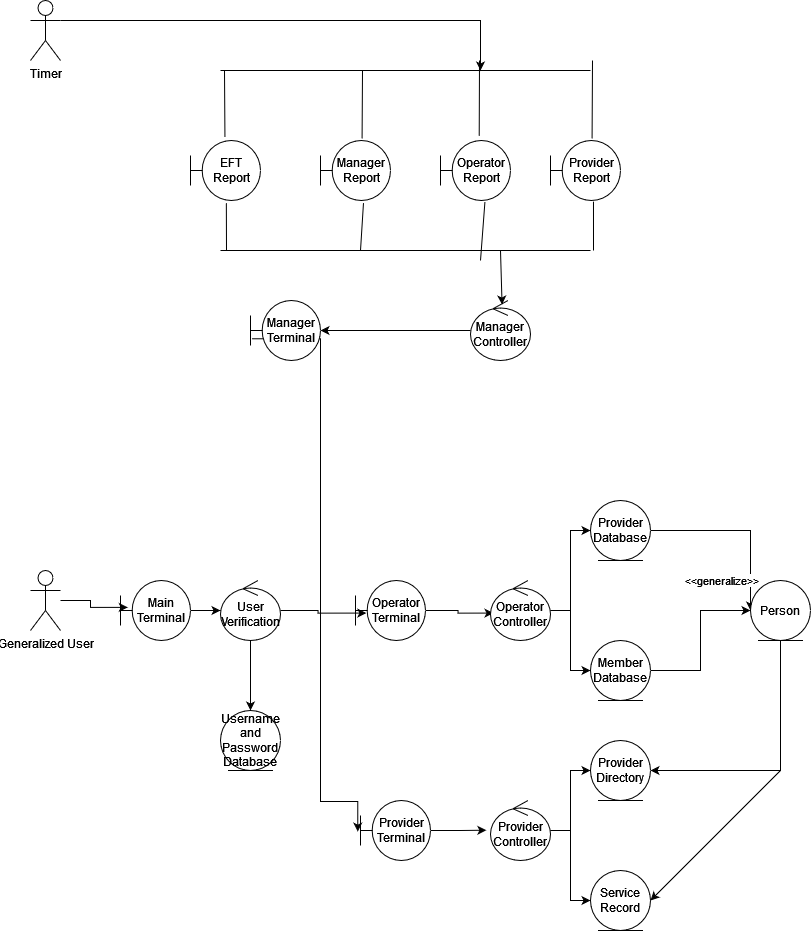

The diagram above was exported from draw.io. Its source (the exported page's mxGraphModel, read from the mxfile embedded in the PNG):
<mxGraphModel dx="1010" dy="482" grid="1" gridSize="10" guides="1" tooltips="1" connect="1" arrows="1" fold="1" page="1" pageScale="1" pageWidth="850" pageHeight="1100" math="0" shadow="0">
  <root>
    <mxCell id="0" />
    <mxCell id="1" parent="0" />
    <mxCell id="M6WQwKNK8jluAOhg4zy4-28" style="edgeStyle=orthogonalEdgeStyle;rounded=0;orthogonalLoop=1;jettySize=auto;html=1;exitX=1;exitY=0.3333333333333333;exitDx=0;exitDy=0;exitPerimeter=0;" edge="1" parent="1" source="M6WQwKNK8jluAOhg4zy4-1">
      <mxGeometry relative="1" as="geometry">
        <mxPoint x="480" y="80" as="targetPoint" />
      </mxGeometry>
    </mxCell>
    <mxCell id="M6WQwKNK8jluAOhg4zy4-1" value="&lt;div&gt;Timer&lt;/div&gt;&lt;div&gt;&lt;br&gt;&lt;/div&gt;" style="shape=umlActor;verticalLabelPosition=bottom;verticalAlign=top;html=1;outlineConnect=0;" vertex="1" parent="1">
      <mxGeometry x="30" y="10" width="30" height="60" as="geometry" />
    </mxCell>
    <mxCell id="M6WQwKNK8jluAOhg4zy4-49" style="edgeStyle=orthogonalEdgeStyle;rounded=0;orthogonalLoop=1;jettySize=auto;html=1;entryX=0.104;entryY=0.448;entryDx=0;entryDy=0;entryPerimeter=0;" edge="1" parent="1" source="M6WQwKNK8jluAOhg4zy4-2" target="M6WQwKNK8jluAOhg4zy4-10">
      <mxGeometry relative="1" as="geometry" />
    </mxCell>
    <mxCell id="M6WQwKNK8jluAOhg4zy4-2" value="Generalized User" style="shape=umlActor;verticalLabelPosition=bottom;verticalAlign=top;html=1;outlineConnect=0;" vertex="1" parent="1">
      <mxGeometry x="30" y="580" width="30" height="60" as="geometry" />
    </mxCell>
    <mxCell id="M6WQwKNK8jluAOhg4zy4-3" value="EFT Report" style="shape=umlBoundary;whiteSpace=wrap;html=1;" vertex="1" parent="1">
      <mxGeometry x="190" y="150" width="70" height="60" as="geometry" />
    </mxCell>
    <mxCell id="M6WQwKNK8jluAOhg4zy4-4" value="Manager Report" style="shape=umlBoundary;whiteSpace=wrap;html=1;" vertex="1" parent="1">
      <mxGeometry x="320" y="150" width="70" height="60" as="geometry" />
    </mxCell>
    <mxCell id="M6WQwKNK8jluAOhg4zy4-5" value="Operator Report" style="shape=umlBoundary;whiteSpace=wrap;html=1;" vertex="1" parent="1">
      <mxGeometry x="440" y="150" width="70" height="60" as="geometry" />
    </mxCell>
    <mxCell id="M6WQwKNK8jluAOhg4zy4-6" value="Provider Report" style="shape=umlBoundary;whiteSpace=wrap;html=1;" vertex="1" parent="1">
      <mxGeometry x="550" y="150" width="70" height="60" as="geometry" />
    </mxCell>
    <mxCell id="M6WQwKNK8jluAOhg4zy4-35" style="edgeStyle=orthogonalEdgeStyle;rounded=0;orthogonalLoop=1;jettySize=auto;html=1;" edge="1" parent="1" source="M6WQwKNK8jluAOhg4zy4-7" target="M6WQwKNK8jluAOhg4zy4-9">
      <mxGeometry relative="1" as="geometry" />
    </mxCell>
    <mxCell id="M6WQwKNK8jluAOhg4zy4-7" value="Manager Controller" style="ellipse;shape=umlControl;whiteSpace=wrap;html=1;" vertex="1" parent="1">
      <mxGeometry x="470" y="310" width="60" height="60" as="geometry" />
    </mxCell>
    <mxCell id="M6WQwKNK8jluAOhg4zy4-36" style="edgeStyle=orthogonalEdgeStyle;rounded=0;orthogonalLoop=1;jettySize=auto;html=1;entryX=-0.039;entryY=0.519;entryDx=0;entryDy=0;entryPerimeter=0;exitX=0.022;exitY=0.638;exitDx=0;exitDy=0;exitPerimeter=0;" edge="1" parent="1" source="M6WQwKNK8jluAOhg4zy4-9" target="M6WQwKNK8jluAOhg4zy4-13">
      <mxGeometry relative="1" as="geometry">
        <mxPoint x="310" y="820" as="targetPoint" />
        <Array as="points">
          <mxPoint x="320" y="348" />
          <mxPoint x="320" y="811" />
          <mxPoint x="357" y="811" />
        </Array>
      </mxGeometry>
    </mxCell>
    <mxCell id="M6WQwKNK8jluAOhg4zy4-9" value="Manager Terminal" style="shape=umlBoundary;whiteSpace=wrap;html=1;" vertex="1" parent="1">
      <mxGeometry x="250" y="310" width="70" height="60" as="geometry" />
    </mxCell>
    <mxCell id="M6WQwKNK8jluAOhg4zy4-50" style="edgeStyle=orthogonalEdgeStyle;rounded=0;orthogonalLoop=1;jettySize=auto;html=1;" edge="1" parent="1" source="M6WQwKNK8jluAOhg4zy4-10" target="M6WQwKNK8jluAOhg4zy4-11">
      <mxGeometry relative="1" as="geometry" />
    </mxCell>
    <mxCell id="M6WQwKNK8jluAOhg4zy4-10" value="Main Terminal" style="shape=umlBoundary;whiteSpace=wrap;html=1;" vertex="1" parent="1">
      <mxGeometry x="120" y="590" width="70" height="60" as="geometry" />
    </mxCell>
    <mxCell id="M6WQwKNK8jluAOhg4zy4-48" style="edgeStyle=orthogonalEdgeStyle;rounded=0;orthogonalLoop=1;jettySize=auto;html=1;entryX=0.155;entryY=0.543;entryDx=0;entryDy=0;entryPerimeter=0;" edge="1" parent="1" source="M6WQwKNK8jluAOhg4zy4-11" target="M6WQwKNK8jluAOhg4zy4-14">
      <mxGeometry relative="1" as="geometry" />
    </mxCell>
    <mxCell id="M6WQwKNK8jluAOhg4zy4-51" style="edgeStyle=orthogonalEdgeStyle;rounded=0;orthogonalLoop=1;jettySize=auto;html=1;" edge="1" parent="1" source="M6WQwKNK8jluAOhg4zy4-11" target="M6WQwKNK8jluAOhg4zy4-12">
      <mxGeometry relative="1" as="geometry" />
    </mxCell>
    <mxCell id="M6WQwKNK8jluAOhg4zy4-11" value="User Verification" style="ellipse;shape=umlControl;whiteSpace=wrap;html=1;" vertex="1" parent="1">
      <mxGeometry x="220" y="590" width="60" height="60" as="geometry" />
    </mxCell>
    <mxCell id="M6WQwKNK8jluAOhg4zy4-12" value="Username and Password Database" style="ellipse;shape=umlEntity;whiteSpace=wrap;html=1;" vertex="1" parent="1">
      <mxGeometry x="220" y="720" width="60" height="60" as="geometry" />
    </mxCell>
    <mxCell id="M6WQwKNK8jluAOhg4zy4-37" style="edgeStyle=orthogonalEdgeStyle;rounded=0;orthogonalLoop=1;jettySize=auto;html=1;entryX=-0.069;entryY=0.495;entryDx=0;entryDy=0;entryPerimeter=0;" edge="1" parent="1" source="M6WQwKNK8jluAOhg4zy4-13" target="M6WQwKNK8jluAOhg4zy4-19">
      <mxGeometry relative="1" as="geometry" />
    </mxCell>
    <mxCell id="M6WQwKNK8jluAOhg4zy4-13" value="Provider Terminal" style="shape=umlBoundary;whiteSpace=wrap;html=1;" vertex="1" parent="1">
      <mxGeometry x="360" y="810" width="70" height="60" as="geometry" />
    </mxCell>
    <mxCell id="M6WQwKNK8jluAOhg4zy4-45" style="edgeStyle=orthogonalEdgeStyle;rounded=0;orthogonalLoop=1;jettySize=auto;html=1;entryX=0.05;entryY=0.543;entryDx=0;entryDy=0;entryPerimeter=0;" edge="1" parent="1" source="M6WQwKNK8jluAOhg4zy4-14" target="M6WQwKNK8jluAOhg4zy4-15">
      <mxGeometry relative="1" as="geometry" />
    </mxCell>
    <mxCell id="M6WQwKNK8jluAOhg4zy4-14" value="Operator Terminal" style="shape=umlBoundary;whiteSpace=wrap;html=1;" vertex="1" parent="1">
      <mxGeometry x="355" y="590" width="70" height="60" as="geometry" />
    </mxCell>
    <mxCell id="M6WQwKNK8jluAOhg4zy4-46" style="edgeStyle=orthogonalEdgeStyle;rounded=0;orthogonalLoop=1;jettySize=auto;html=1;entryX=0;entryY=0.5;entryDx=0;entryDy=0;" edge="1" parent="1" source="M6WQwKNK8jluAOhg4zy4-15" target="M6WQwKNK8jluAOhg4zy4-16">
      <mxGeometry relative="1" as="geometry" />
    </mxCell>
    <mxCell id="M6WQwKNK8jluAOhg4zy4-47" style="edgeStyle=orthogonalEdgeStyle;rounded=0;orthogonalLoop=1;jettySize=auto;html=1;entryX=0;entryY=0.5;entryDx=0;entryDy=0;" edge="1" parent="1" source="M6WQwKNK8jluAOhg4zy4-15" target="M6WQwKNK8jluAOhg4zy4-17">
      <mxGeometry relative="1" as="geometry" />
    </mxCell>
    <mxCell id="M6WQwKNK8jluAOhg4zy4-15" value="Operator Controller" style="ellipse;shape=umlControl;whiteSpace=wrap;html=1;" vertex="1" parent="1">
      <mxGeometry x="490" y="590" width="60" height="60" as="geometry" />
    </mxCell>
    <mxCell id="M6WQwKNK8jluAOhg4zy4-44" style="edgeStyle=orthogonalEdgeStyle;rounded=0;orthogonalLoop=1;jettySize=auto;html=1;" edge="1" parent="1" source="M6WQwKNK8jluAOhg4zy4-16">
      <mxGeometry relative="1" as="geometry">
        <mxPoint x="750" y="620" as="targetPoint" />
      </mxGeometry>
    </mxCell>
    <mxCell id="M6WQwKNK8jluAOhg4zy4-54" value="&amp;lt;&amp;lt;generalize&amp;gt;&amp;gt;" style="edgeLabel;html=1;align=center;verticalAlign=middle;resizable=0;points=[];" vertex="1" connectable="0" parent="M6WQwKNK8jluAOhg4zy4-44">
      <mxGeometry x="-0.0404" y="-4" relative="1" as="geometry">
        <mxPoint x="-16" y="46" as="offset" />
      </mxGeometry>
    </mxCell>
    <mxCell id="M6WQwKNK8jluAOhg4zy4-16" value="Provider Database" style="ellipse;shape=umlEntity;whiteSpace=wrap;html=1;" vertex="1" parent="1">
      <mxGeometry x="590" y="510" width="60" height="60" as="geometry" />
    </mxCell>
    <mxCell id="M6WQwKNK8jluAOhg4zy4-43" style="edgeStyle=orthogonalEdgeStyle;rounded=0;orthogonalLoop=1;jettySize=auto;html=1;entryX=0;entryY=0.5;entryDx=0;entryDy=0;" edge="1" parent="1" source="M6WQwKNK8jluAOhg4zy4-17" target="M6WQwKNK8jluAOhg4zy4-18">
      <mxGeometry relative="1" as="geometry" />
    </mxCell>
    <mxCell id="M6WQwKNK8jluAOhg4zy4-17" value="Member Database" style="ellipse;shape=umlEntity;whiteSpace=wrap;html=1;" vertex="1" parent="1">
      <mxGeometry x="590" y="650" width="60" height="60" as="geometry" />
    </mxCell>
    <mxCell id="M6WQwKNK8jluAOhg4zy4-40" style="edgeStyle=orthogonalEdgeStyle;rounded=0;orthogonalLoop=1;jettySize=auto;html=1;entryX=1;entryY=0.5;entryDx=0;entryDy=0;" edge="1" parent="1" source="M6WQwKNK8jluAOhg4zy4-18" target="M6WQwKNK8jluAOhg4zy4-20">
      <mxGeometry relative="1" as="geometry">
        <Array as="points">
          <mxPoint x="780" y="780" />
        </Array>
      </mxGeometry>
    </mxCell>
    <mxCell id="M6WQwKNK8jluAOhg4zy4-18" value="Person" style="ellipse;shape=umlEntity;whiteSpace=wrap;html=1;" vertex="1" parent="1">
      <mxGeometry x="750" y="590" width="60" height="60" as="geometry" />
    </mxCell>
    <mxCell id="M6WQwKNK8jluAOhg4zy4-38" style="edgeStyle=orthogonalEdgeStyle;rounded=0;orthogonalLoop=1;jettySize=auto;html=1;entryX=0;entryY=0.5;entryDx=0;entryDy=0;" edge="1" parent="1" source="M6WQwKNK8jluAOhg4zy4-19" target="M6WQwKNK8jluAOhg4zy4-20">
      <mxGeometry relative="1" as="geometry" />
    </mxCell>
    <mxCell id="M6WQwKNK8jluAOhg4zy4-39" style="edgeStyle=orthogonalEdgeStyle;rounded=0;orthogonalLoop=1;jettySize=auto;html=1;entryX=0;entryY=0.5;entryDx=0;entryDy=0;" edge="1" parent="1" source="M6WQwKNK8jluAOhg4zy4-19" target="M6WQwKNK8jluAOhg4zy4-21">
      <mxGeometry relative="1" as="geometry" />
    </mxCell>
    <mxCell id="M6WQwKNK8jluAOhg4zy4-19" value="Provider Controller" style="ellipse;shape=umlControl;whiteSpace=wrap;html=1;" vertex="1" parent="1">
      <mxGeometry x="490" y="810" width="60" height="60" as="geometry" />
    </mxCell>
    <mxCell id="M6WQwKNK8jluAOhg4zy4-20" value="Provider Directory" style="ellipse;shape=umlEntity;whiteSpace=wrap;html=1;" vertex="1" parent="1">
      <mxGeometry x="590" y="750" width="60" height="60" as="geometry" />
    </mxCell>
    <mxCell id="M6WQwKNK8jluAOhg4zy4-21" value="Service Record" style="ellipse;shape=umlEntity;whiteSpace=wrap;html=1;" vertex="1" parent="1">
      <mxGeometry x="590" y="880" width="60" height="60" as="geometry" />
    </mxCell>
    <mxCell id="M6WQwKNK8jluAOhg4zy4-23" value="" style="endArrow=none;html=1;rounded=0;exitX=0.492;exitY=-0.052;exitDx=0;exitDy=0;exitPerimeter=0;" edge="1" parent="1" source="M6WQwKNK8jluAOhg4zy4-3">
      <mxGeometry width="50" height="50" relative="1" as="geometry">
        <mxPoint x="400" y="290" as="sourcePoint" />
        <mxPoint x="224" y="80" as="targetPoint" />
      </mxGeometry>
    </mxCell>
    <mxCell id="M6WQwKNK8jluAOhg4zy4-24" value="" style="endArrow=none;html=1;rounded=0;exitX=0.594;exitY=-0.029;exitDx=0;exitDy=0;exitPerimeter=0;" edge="1" parent="1" source="M6WQwKNK8jluAOhg4zy4-4">
      <mxGeometry width="50" height="50" relative="1" as="geometry">
        <mxPoint x="234" y="157" as="sourcePoint" />
        <mxPoint x="362" y="80" as="targetPoint" />
      </mxGeometry>
    </mxCell>
    <mxCell id="M6WQwKNK8jluAOhg4zy4-25" value="" style="endArrow=none;html=1;rounded=0;exitX=0.553;exitY=-0.076;exitDx=0;exitDy=0;exitPerimeter=0;" edge="1" parent="1" source="M6WQwKNK8jluAOhg4zy4-5">
      <mxGeometry width="50" height="50" relative="1" as="geometry">
        <mxPoint x="372" y="158" as="sourcePoint" />
        <mxPoint x="479" y="70" as="targetPoint" />
      </mxGeometry>
    </mxCell>
    <mxCell id="M6WQwKNK8jluAOhg4zy4-26" value="" style="endArrow=none;html=1;rounded=0;exitX=0.594;exitY=-0.029;exitDx=0;exitDy=0;exitPerimeter=0;" edge="1" parent="1" source="M6WQwKNK8jluAOhg4zy4-6">
      <mxGeometry width="50" height="50" relative="1" as="geometry">
        <mxPoint x="489" y="155" as="sourcePoint" />
        <mxPoint x="592" y="70" as="targetPoint" />
      </mxGeometry>
    </mxCell>
    <mxCell id="M6WQwKNK8jluAOhg4zy4-27" value="" style="endArrow=none;html=1;rounded=0;" edge="1" parent="1">
      <mxGeometry width="50" height="50" relative="1" as="geometry">
        <mxPoint x="220" y="80" as="sourcePoint" />
        <mxPoint x="590" y="80" as="targetPoint" />
      </mxGeometry>
    </mxCell>
    <mxCell id="M6WQwKNK8jluAOhg4zy4-29" value="" style="endArrow=none;html=1;rounded=0;entryX=0.512;entryY=1.043;entryDx=0;entryDy=0;entryPerimeter=0;" edge="1" parent="1" target="M6WQwKNK8jluAOhg4zy4-3">
      <mxGeometry width="50" height="50" relative="1" as="geometry">
        <mxPoint x="226" y="260" as="sourcePoint" />
        <mxPoint x="234" y="90" as="targetPoint" />
      </mxGeometry>
    </mxCell>
    <mxCell id="M6WQwKNK8jluAOhg4zy4-30" value="" style="endArrow=none;html=1;rounded=0;entryX=0.614;entryY=1.043;entryDx=0;entryDy=0;entryPerimeter=0;" edge="1" parent="1" target="M6WQwKNK8jluAOhg4zy4-4">
      <mxGeometry width="50" height="50" relative="1" as="geometry">
        <mxPoint x="360" y="260" as="sourcePoint" />
        <mxPoint x="236" y="223" as="targetPoint" />
      </mxGeometry>
    </mxCell>
    <mxCell id="M6WQwKNK8jluAOhg4zy4-31" value="" style="endArrow=none;html=1;rounded=0;entryX=0.635;entryY=1.019;entryDx=0;entryDy=0;entryPerimeter=0;" edge="1" parent="1" target="M6WQwKNK8jluAOhg4zy4-5">
      <mxGeometry width="50" height="50" relative="1" as="geometry">
        <mxPoint x="480" y="270" as="sourcePoint" />
        <mxPoint x="373" y="223" as="targetPoint" />
      </mxGeometry>
    </mxCell>
    <mxCell id="M6WQwKNK8jluAOhg4zy4-32" value="" style="endArrow=none;html=1;rounded=0;entryX=0.614;entryY=1.019;entryDx=0;entryDy=0;entryPerimeter=0;" edge="1" parent="1" target="M6WQwKNK8jluAOhg4zy4-6">
      <mxGeometry width="50" height="50" relative="1" as="geometry">
        <mxPoint x="593" y="260" as="sourcePoint" />
        <mxPoint x="494" y="221" as="targetPoint" />
      </mxGeometry>
    </mxCell>
    <mxCell id="M6WQwKNK8jluAOhg4zy4-33" value="" style="endArrow=none;html=1;rounded=0;" edge="1" parent="1">
      <mxGeometry width="50" height="50" relative="1" as="geometry">
        <mxPoint x="220" y="260" as="sourcePoint" />
        <mxPoint x="590" y="260" as="targetPoint" />
      </mxGeometry>
    </mxCell>
    <mxCell id="M6WQwKNK8jluAOhg4zy4-34" value="" style="endArrow=classic;html=1;rounded=0;entryX=0.526;entryY=0.067;entryDx=0;entryDy=0;entryPerimeter=0;" edge="1" parent="1" target="M6WQwKNK8jluAOhg4zy4-7">
      <mxGeometry width="50" height="50" relative="1" as="geometry">
        <mxPoint x="500" y="260" as="sourcePoint" />
        <mxPoint x="630" y="330" as="targetPoint" />
      </mxGeometry>
    </mxCell>
    <mxCell id="M6WQwKNK8jluAOhg4zy4-42" value="" style="endArrow=classic;html=1;rounded=0;entryX=1;entryY=0.5;entryDx=0;entryDy=0;" edge="1" parent="1" target="M6WQwKNK8jluAOhg4zy4-21">
      <mxGeometry width="50" height="50" relative="1" as="geometry">
        <mxPoint x="780" y="780" as="sourcePoint" />
        <mxPoint x="730" y="760" as="targetPoint" />
      </mxGeometry>
    </mxCell>
  </root>
</mxGraphModel>